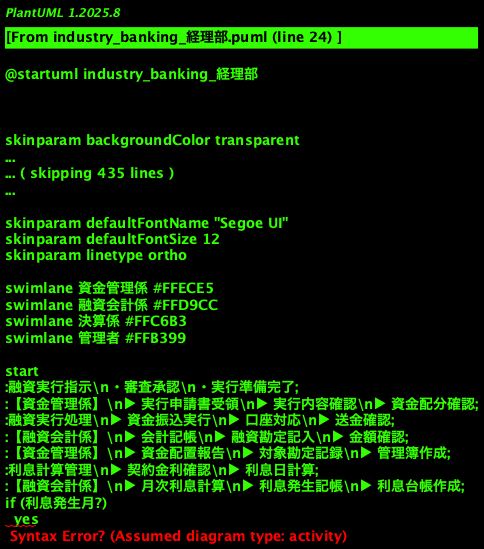

The diagram above was rendered by PlantUML. Its source (embedded in the PNG):
@startuml industry_banking_経理部
!theme cerulean

title 金融・銀行業 - 経理部 業務フロー

skinparam defaultFontName "Segoe UI"
skinparam defaultFontSize 12
skinparam linetype ortho

swimlane 資金管理係 #FFECE5
swimlane 融資会計係 #FFD9CC
swimlane 決算係 #FFC6B3
swimlane 管理者 #FFB399

start
:融資実行指示\n・審査承認\n・実行準備完了;
:【資金管理係】\n▶ 実行申請書受領\n▶ 実行内容確認\n▶ 資金配分確認;
:融資実行処理\n▶ 資金振込実行\n▶ 口座対応\n▶ 送金確認;
:【融資会計係】\n▶ 会計記帳\n▶ 融資勘定記入\n▶ 金額確認;
:【資金管理係】\n▶ 資金配置報告\n▶ 対象勘定記録\n▶ 管理簿作成;
:利息計算管理\n▶ 契約金利確認\n▶ 利息日計算;
:【融資会計係】\n▶ 月次利息計算\n▶ 利息発生記帳\n▶ 利息台帳作成;
if (利息発生月?)
  yes
    :【融資会計係】\n▶ 利息請求額計算\n▶ 請求書作成\n▶ 顧客へ送付;
  else
    :計算待機;
  endif
endif
:返済入金管理\n・入金確認\n・返済額分配;
:【資金管理係】\n▶ 入金受領確認\n▶ 返済額確認\n▶ 収納報告;
:【融資会計係】\n▶ 元本入金記帳\n▶ 利息入金記帳\n▶ 返済額配分;
if (一括返済?)
  yes
    :一括返済処理\n▶ 計算書作成\n▶ 利息調整計算\n▶ 返済額確定;
  else
    :通常返済管理;
  endif
endif
:資金残高管理\n・融資残高確認\n・定期リポート作成;
:【資金管理係】\n▶ 残高台帳作成\n▶ 顧客別残高確認\n▶ リスト作成;
:月次決算処理\n▶ 試算表作成\n▶ 残高確認\n▶ 差異確認;
:【融資会計係】\n▶ 月次勘定集計\n▶ 総勘定元帳作成\n▶ 試算表作成;
:【決算係】\n▶ 試算表検査\n▶ 差異調査\n▶ 修正仕訳;
:年度決算処理\n▶ 年度終結仕訳\n▶ 融資資産分類;
:【融資会計係】\n▶ 貸倒引当金計算\n▶ リスク資産分類\n▶ 決算仕訳;
:【決算係】\n▶ 決算財務諸表作成\n▶ 融資部門報告\n▶ 監査対応;
:税務申告対応\n▶ 税務計算\n▶ 申告書作成;
:【決算係】\n▶ 融資関連税務処理\n▶ 税務申告対応\n▶ 説明書作成;
:【管理者】\n▶ 会計監査\n▶ 統計レポート\n▶ 経営層報告;
:外部監査対応\n・監査資料提出\n・説明対応;
end

@enduml